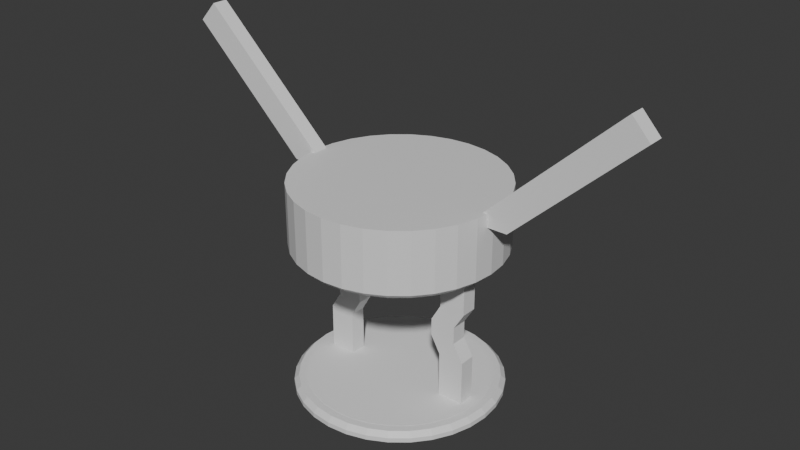 # Source: lattice-core.blend  (saved by Blender 4.3.34; exported with 4.5.12 LTS)
import bpy
from mathutils import Matrix  # noqa: F401  (used for matrix-valued properties, if any)

bpy.ops.wm.read_factory_settings(use_empty=True)
scene = bpy.context.scene
scene.name = 'Scene'

# ---- collections
col_collection = bpy.data.collections.new('Collection'); scene.collection.children.link(col_collection)

# ---- materials (node trees are filled in below, after node groups)
mat_material = bpy.data.materials.new('Material')
mat_material.alpha_threshold = 0.0
mat_material.roughness = 0.5
mat_material.line_color = (0.0, 0.0, 0.0, 1.0)

# ---- material node trees
mat_material.use_nodes = True; mat_material.node_tree.nodes.clear()
_N = mat_material.node_tree.nodes; _L = mat_material.node_tree.links
n0 = _N.new('ShaderNodeOutputMaterial'); n0.name = 'Material Output'; n0.location = (300, 300)
n1 = _N.new('ShaderNodeBsdfPrincipled'); n1.name = 'Principled BSDF'; n1.location = (10, 300)
n1.inputs[3].default_value = 1.45
_L.new(n1.outputs[0], n0.inputs[0])
n0.is_active_output = True

# ---- world
world_world = bpy.data.worlds.new('World'); scene.world = world_world
world_world.use_nodes = True; world_world.node_tree.nodes.clear()
_N = world_world.node_tree.nodes; _L = world_world.node_tree.links
n0 = _N.new('ShaderNodeOutputWorld'); n0.name = 'World Output'; n0.location = (300, 300)
n1 = _N.new('ShaderNodeBackground'); n1.name = 'Background'; n1.location = (10, 300)
n1.inputs[0].default_value = (0.05088, 0.05088, 0.05088, 1.0)
_L.new(n1.outputs[0], n0.inputs[0])
n0.is_active_output = True
world_world.color = (0.05088, 0.05088, 0.05088)
world_world.sun_shadow_jitter_overblur = 0.0

# ---- meshes
me_cube = bpy.data.meshes.new('Cube')
me_cube.from_pydata([(12.61, 30.46, -0.005415), (6.431, 32.33, -0.005415), (-2.53e-07, 32.96, -0.005415), (18.31, 27.41, -0.005415), (23.31, 23.31, -0.005415), (27.41, 18.31, -0.005415), (30.46, 12.61, -0.005415), (32.33, 6.431, -0.005415), (32.96, 2.616e-08, -0.005415), (32.33, -6.431, -0.005415), (30.46, -12.61, -0.005415), (27.41, -18.31, -0.005415), (23.31, -23.31, -0.005415), (18.31, -27.41, -0.005415), (12.61, -30.46, -0.005415), (6.431, -32.33, -0.005415), (-2.53e-07, -32.96, -0.005415), (-6.431, -32.33, -0.005415), (-12.61, -30.46, -0.005415), (-18.31, -27.41, -0.005415), (-23.31, -23.31, -0.005415), (-27.41, -18.31, -0.005415), (-30.46, -12.61, -0.005415), (-32.33, -6.431, -0.005415), (-32.96, 2.616e-08, -0.005415), (-32.33, 6.431, -0.005415), (-30.46, 12.61, -0.005415), (-27.41, 18.31, -0.005415), (-23.31, 23.31, -0.005415), (-18.31, 27.41, -0.005415), (-12.61, 30.46, -0.005415), (-6.431, 32.33, -0.005415), (12.05, 29.08, 2.942), (12.61, 30.46, 1.464), (6.141, 30.87, 2.942), (6.431, 32.33, 1.464), (-2.235e-07, 31.48, 2.942), (-2.53e-07, 32.96, 1.464), (17.49, 26.17, 2.942), (18.31, 27.41, 1.464), (22.26, 22.26, 2.942), (23.31, 23.31, 1.464), (26.17, 17.49, 2.942), (27.41, 18.31, 1.464), (29.08, 12.05, 2.942), (30.46, 12.61, 1.464), (30.87, 6.141, 2.942), (32.33, 6.431, 1.464), (31.48, 4.47e-08, 2.942), (32.96, 2.616e-08, 1.464), (30.87, -6.141, 2.942), (32.33, -6.431, 1.464), (29.08, -12.05, 2.942), (30.46, -12.61, 1.464), (26.17, -17.49, 2.942), (27.41, -18.31, 1.464), (22.26, -22.26, 2.942), (23.31, -23.31, 1.464), (17.49, -26.17, 2.942), (18.31, -27.41, 1.464), (12.05, -29.08, 2.942), (12.61, -30.46, 1.464), (6.141, -30.87, 2.942), (6.431, -32.33, 1.464), (-2.682e-07, -31.48, 2.942), (-2.53e-07, -32.96, 1.464), (-6.141, -30.87, 2.942), (-6.431, -32.33, 1.464), (-12.05, -29.08, 2.942), (-12.61, -30.46, 1.464), (-17.49, -26.17, 2.942), (-18.31, -27.41, 1.464), (-22.26, -22.26, 2.942), (-23.31, -23.31, 1.464), (-26.17, -17.49, 2.942), (-27.41, -18.31, 1.464), (-29.08, -12.05, 2.942), (-30.46, -12.61, 1.464), (-30.87, -6.141, 2.942), (-32.33, -6.431, 1.464), (-31.48, 5.96e-08, 2.942), (-32.96, 2.616e-08, 1.464), (-30.87, 6.141, 2.942), (-32.33, 6.431, 1.464), (-29.08, 12.05, 2.942), (-30.46, 12.61, 1.464), (-26.17, 17.49, 2.942), (-27.41, 18.31, 1.464), (-22.26, 22.26, 2.942), (-23.31, 23.31, 1.464), (-17.49, 26.17, 2.942), (-18.31, 27.41, 1.464), (-12.05, 29.08, 2.942), (-12.61, 30.46, 1.464), (-6.141, 30.87, 2.942), (-6.431, 32.33, 1.464), (-12.61, 30.46, 68.63), (-6.431, 32.33, 68.63), (1.117e-06, 32.96, 68.63), (-18.31, 27.41, 68.63), (-23.31, 23.31, 68.63), (-27.41, 18.31, 68.63), (-30.46, 12.61, 68.63), (-32.33, 6.431, 68.63), (-32.96, 2.616e-08, 68.63), (-32.33, -6.431, 68.63), (-30.46, -12.61, 68.63), (-27.41, -18.31, 68.63), (-23.31, -23.31, 68.63), (-18.31, -27.41, 68.63), (-12.61, -30.46, 68.63), (-6.431, -32.33, 68.63), (1.117e-06, -32.96, 68.63), (6.431, -32.33, 68.63), (12.61, -30.46, 68.63), (18.31, -27.41, 68.63), (23.31, -23.31, 68.63), (27.41, -18.31, 68.63), (30.46, -12.61, 68.63), (32.33, -6.431, 68.63), (32.96, 2.616e-08, 68.63), (32.33, 6.431, 68.63), (30.46, 12.61, 68.63), (27.41, 18.31, 68.63), (23.31, 23.31, 68.63), (18.31, 27.41, 68.63), (12.61, 30.46, 68.63), (6.431, 32.33, 68.63), (-12.05, 29.08, 47.51), (-12.61, 30.46, 48.99), (-6.141, 30.87, 47.51), (-6.431, 32.33, 48.99), (8.297e-07, 31.48, 47.51), (9.884e-07, 32.96, 48.99), (-17.49, 26.17, 47.51), (-18.31, 27.41, 48.99), (-22.26, 22.26, 47.51), (-23.31, 23.31, 48.99), (-26.17, 17.49, 47.51), (-27.41, 18.31, 48.99), (-29.08, 12.05, 47.51), (-30.46, 12.61, 48.99), (-30.87, 6.141, 47.51), (-32.33, 6.431, 48.99), (-31.48, 4.47e-08, 47.51), (-32.96, 2.616e-08, 48.99), (-30.87, -6.141, 47.51), (-32.33, -6.431, 48.99), (-29.08, -12.05, 47.51), (-30.46, -12.61, 48.99), (-26.17, -17.49, 47.51), (-27.41, -18.31, 48.99), (-22.26, -22.26, 47.51), (-23.31, -23.31, 48.99), (-17.49, -26.17, 47.51), (-18.31, -27.41, 48.99), (-12.05, -29.08, 47.51), (-12.61, -30.46, 48.99), (-6.141, -30.87, 47.51), (-6.431, -32.33, 48.99), (8.744e-07, -31.48, 47.51), (9.884e-07, -32.96, 48.99), (6.141, -30.87, 47.51), (6.431, -32.33, 48.99), (12.05, -29.08, 47.51), (12.61, -30.46, 48.99), (17.49, -26.17, 47.51), (18.31, -27.41, 48.99), (22.26, -22.26, 47.51), (23.31, -23.31, 48.99), (26.17, -17.49, 47.51), (27.41, -18.31, 48.99), (29.08, -12.05, 47.51), (30.46, -12.61, 48.99), (30.87, -6.141, 47.51), (32.33, -6.431, 48.99), (31.48, 5.96e-08, 47.51), (32.96, 2.616e-08, 48.99), (30.87, 6.141, 47.51), (32.33, 6.431, 48.99), (29.08, 12.05, 47.51), (30.46, 12.61, 48.99), (26.17, 17.49, 47.51), (27.41, 18.31, 48.99), (22.26, 22.26, 47.51), (23.31, 23.31, 48.99), (17.49, 26.17, 47.51), (18.31, 27.41, 48.99), (12.05, 29.08, 47.51), (12.61, 30.46, 48.99), (6.141, 30.87, 47.51), (6.431, 32.33, 48.99)], [], [(0, 33, 39, 3), (31, 95, 37, 2), (2, 37, 35, 1), (4, 41, 43, 5), (5, 43, 45, 6), (6, 45, 47, 7), (7, 47, 49, 8), (8, 49, 51, 9), (9, 51, 53, 10), (10, 53, 55, 11), (11, 55, 57, 12), (12, 57, 59, 13), (13, 59, 61, 14), (14, 61, 63, 15), (15, 63, 65, 16), (16, 65, 67, 17), (17, 67, 69, 18), (18, 69, 71, 19), (19, 71, 73, 20), (20, 73, 75, 21), (21, 75, 77, 22), (22, 77, 79, 23), (23, 79, 81, 24), (24, 81, 83, 25), (25, 83, 85, 26), (26, 85, 87, 27), (27, 87, 89, 28), (28, 89, 91, 29), (29, 91, 93, 30), (30, 93, 95, 31), (1, 0, 3, 4, 5, 6, 7, 8, 9, 10, 11, 12, 13, 14, 15, 16, 17, 18, 19, 20, 21, 22, 23, 24, 25, 26, 27, 28, 29, 30, 31, 2), (3, 39, 41, 4), (1, 35, 33, 0), (33, 35, 34, 32), (35, 37, 36, 34), (39, 33, 32, 38), (41, 39, 38, 40), (43, 41, 40, 42), (45, 43, 42, 44), (47, 45, 44, 46), (49, 47, 46, 48), (51, 49, 48, 50), (53, 51, 50, 52), (55, 53, 52, 54), (57, 55, 54, 56), (59, 57, 56, 58), (61, 59, 58, 60), (63, 61, 60, 62), (65, 63, 62, 64), (67, 65, 64, 66), (69, 67, 66, 68), (71, 69, 68, 70), (73, 71, 70, 72), (75, 73, 72, 74), (77, 75, 74, 76), (79, 77, 76, 78), (81, 79, 78, 80), (83, 81, 80, 82), (85, 83, 82, 84), (87, 85, 84, 86), (89, 87, 86, 88), (91, 89, 88, 90), (93, 91, 90, 92), (95, 93, 92, 94), (37, 95, 94, 36), (32, 34, 36, 94, 92, 90, 88, 86, 84, 82, 80, 78, 76, 74, 72, 70, 68, 66, 64, 62, 60, 58, 56, 54, 52, 50, 48, 46, 44, 42, 40, 38), (96, 129, 135, 99), (127, 191, 133, 98), (98, 133, 131, 97), (100, 137, 139, 101), (101, 139, 141, 102), (102, 141, 143, 103), (103, 143, 145, 104), (104, 145, 147, 105), (105, 147, 149, 106), (106, 149, 151, 107), (107, 151, 153, 108), (108, 153, 155, 109), (109, 155, 157, 110), (110, 157, 159, 111), (111, 159, 161, 112), (112, 161, 163, 113), (113, 163, 165, 114), (114, 165, 167, 115), (115, 167, 169, 116), (116, 169, 171, 117), (117, 171, 173, 118), (118, 173, 175, 119), (119, 175, 177, 120), (120, 177, 179, 121), (121, 179, 181, 122), (122, 181, 183, 123), (123, 183, 185, 124), (124, 185, 187, 125), (125, 187, 189, 126), (126, 189, 191, 127), (97, 96, 99, 100, 101, 102, 103, 104, 105, 106, 107, 108, 109, 110, 111, 112, 113, 114, 115, 116, 117, 118, 119, 120, 121, 122, 123, 124, 125, 126, 127, 98), (99, 135, 137, 100), (97, 131, 129, 96), (129, 131, 130, 128), (131, 133, 132, 130), (135, 129, 128, 134), (137, 135, 134, 136), (139, 137, 136, 138), (141, 139, 138, 140), (143, 141, 140, 142), (145, 143, 142, 144), (147, 145, 144, 146), (149, 147, 146, 148), (151, 149, 148, 150), (153, 151, 150, 152), (155, 153, 152, 154), (157, 155, 154, 156), (159, 157, 156, 158), (161, 159, 158, 160), (163, 161, 160, 162), (165, 163, 162, 164), (167, 165, 164, 166), (169, 167, 166, 168), (171, 169, 168, 170), (173, 171, 170, 172), (175, 173, 172, 174), (177, 175, 174, 176), (179, 177, 176, 178), (181, 179, 178, 180), (183, 181, 180, 182), (185, 183, 182, 184), (187, 185, 184, 186), (189, 187, 186, 188), (191, 189, 188, 190), (133, 191, 190, 132), (128, 130, 132, 190, 188, 186, 184, 182, 180, 178, 176, 174, 172, 170, 168, 166, 164, 162, 160, 158, 156, 154, 152, 150, 148, 146, 144, 142, 140, 138, 136, 134)])
_uv = me_cube.uv_layers.new(name='UVMap')
_uv.uv.foreach_set('vector', [0.9375, 0.5, 0.9375, 0.7492, 0.9062, 0.7492, 0.9062, 0.5, 0.03125, 0.5, 0.03125, 0.7492, 0.0, 0.7492, 0.0, 0.5, 0.9688, 0.5, 0.9688, 0.7492, 0.9375, 0.7492, 0.9375, 0.5, 0.875, 0.5, 0.875, 0.7492, 0.8438, 0.7492, 0.8438, 0.5, 0.8438, 0.5, 0.8438, 0.7492, 0.8125, 0.7492, 0.8125, 0.5, 0.8125, 0.5, 0.8125, 0.7492, 0.7812, 0.7492, 0.7812, 0.5, 0.7812, 0.5, 0.7812, 0.7492, 0.75, 0.7492, 0.75, 0.5, 0.75, 0.5, 0.75, 0.7492, 0.7188, 0.7492, 0.7188, 0.5, 0.7188, 0.5, 0.7188, 0.7492, 0.6875, 0.7492, 0.6875, 0.5, 0.6875, 0.5, 0.6875, 0.7492, 0.6562, 0.7492, 0.6562, 0.5, 0.6562, 0.5, 0.6562, 0.7492, 0.625, 0.7492, 0.625, 0.5, 0.625, 0.5, 0.625, 0.7492, 0.5938, 0.7492, 0.5938, 0.5, 0.5938, 0.5, 0.5938, 0.7492, 0.5625, 0.7492, 0.5625, 0.5, 0.5625, 0.5, 0.5625, 0.7492, 0.5312, 0.7492, 0.5312, 0.5, 0.5312, 0.5, 0.5312, 0.7492, 0.5, 0.7492, 0.5, 0.5, 0.5, 0.5, 0.5, 0.7492, 0.4688, 0.7492, 0.4688, 0.5, 0.4688, 0.5, 0.4688, 0.7492, 0.4375, 0.7492, 0.4375, 0.5, 0.4375, 0.5, 0.4375, 0.7492, 0.4062, 0.7492, 0.4062, 0.5, 0.4062, 0.5, 0.4062, 0.7492, 0.375, 0.7492, 0.375, 0.5, 0.375, 0.5, 0.375, 0.7492, 0.3438, 0.7492, 0.3438, 0.5, 0.3438, 0.5, 0.3438, 0.7492, 0.3125, 0.7492, 0.3125, 0.5, 0.3125, 0.5, 0.3125, 0.7492, 0.2812, 0.7492, 0.2812, 0.5, 0.2812, 0.5, 0.2812, 0.7492, 0.25, 0.7492, 0.25, 0.5, 0.25, 0.5, 0.25, 0.7492, 0.2188, 0.7492, 0.2188, 0.5, 0.2188, 0.5, 0.2188, 0.7492, 0.1875, 0.7492, 0.1875, 0.5, 0.1875, 0.5, 0.1875, 0.7492, 0.1562, 0.7492, 0.1562, 0.5, 0.1562, 0.5, 0.1562, 0.7492, 0.125, 0.7492, 0.125, 0.5, 0.125, 0.5, 0.125, 0.7492, 0.09375, 0.7492, 0.09375, 0.5, 0.09375, 0.5, 0.09375, 0.7492, 0.0625, 0.7492, 0.0625, 0.5, 0.0625, 0.5, 0.0625, 0.7492, 0.03125, 0.7492, 0.03125, 0.5, 0.7968, 0.4854, 0.8418, 0.4717, 0.8833, 0.4496, 0.9197, 0.4197, 0.9496, 0.3833, 0.9717, 0.3418, 0.9854, 0.2968, 0.99, 0.25, 0.9854, 0.2032, 0.9717, 0.1582, 0.9496, 0.1167, 0.9197, 0.08029, 0.8833, 0.05045, 0.8418, 0.02827, 0.7968, 0.01461, 0.75, 0.01, 0.7032, 0.01461, 0.6582, 0.02827, 0.6167, 0.05045, 0.5803, 0.08029, 0.5504, 0.1167, 0.5283, 0.1582, 0.5146, 0.2032, 0.51, 0.25, 0.5146, 0.2968, 0.5283, 0.3418, 0.5504, 0.3833, 0.5803, 0.4197, 0.6167, 0.4496, 0.6582, 0.4717, 0.7032, 0.4854, 0.75, 0.49, 0.9062, 0.5, 0.9062, 0.7492, 0.875, 0.7492, 0.875, 0.5, 1.0, 0.5, 1.0, 0.7492, 0.9688, 0.7492, 0.9688, 0.5, 0.3418, 0.4717, 0.2968, 0.4854, 0.2947, 0.4748, 0.3377, 0.4617, 0.2968, 0.4854, 0.25, 0.49, 0.25, 0.4792, 0.2947, 0.4748, 0.3833, 0.4496, 0.3418, 0.4717, 0.3377, 0.4617, 0.3773, 0.4406, 0.4197, 0.4197, 0.3833, 0.4496, 0.3773, 0.4406, 0.4121, 0.4121, 0.4496, 0.3833, 0.4197, 0.4197, 0.4121, 0.4121, 0.4406, 0.3773, 0.4717, 0.3418, 0.4496, 0.3833, 0.4406, 0.3773, 0.4617, 0.3377, 0.4854, 0.2968, 0.4717, 0.3418, 0.4617, 0.3377, 0.4748, 0.2947, 0.49, 0.25, 0.4854, 0.2968, 0.4748, 0.2947, 0.4792, 0.25, 0.4854, 0.2032, 0.49, 0.25, 0.4792, 0.25, 0.4748, 0.2053, 0.4717, 0.1582, 0.4854, 0.2032, 0.4748, 0.2053, 0.4617, 0.1623, 0.4496, 0.1167, 0.4717, 0.1582, 0.4617, 0.1623, 0.4406, 0.1227, 0.4197, 0.08029, 0.4496, 0.1167, 0.4406, 0.1227, 0.4121, 0.08794, 0.3833, 0.05045, 0.4197, 0.08029, 0.4121, 0.08794, 0.3773, 0.05944, 0.3418, 0.02827, 0.3833, 0.05045, 0.3773, 0.05944, 0.3377, 0.03826, 0.2968, 0.01461, 0.3418, 0.02827, 0.3377, 0.03826, 0.2947, 0.02522, 0.25, 0.01, 0.2968, 0.01461, 0.2947, 0.02522, 0.25, 0.02082, 0.2032, 0.01461, 0.25, 0.01, 0.25, 0.02082, 0.2053, 0.02522, 0.1582, 0.02827, 0.2032, 0.01461, 0.2053, 0.02522, 0.1623, 0.03826, 0.1167, 0.05045, 0.1582, 0.02827, 0.1623, 0.03826, 0.1227, 0.05944, 0.08029, 0.08029, 0.1167, 0.05045, 0.1227, 0.05944, 0.08794, 0.08794, 0.05045, 0.1167, 0.08029, 0.08029, 0.08794, 0.08794, 0.05944, 0.1227, 0.02827, 0.1582, 0.05045, 0.1167, 0.05944, 0.1227, 0.03826, 0.1623, 0.01461, 0.2032, 0.02827, 0.1582, 0.03826, 0.1623, 0.02522, 0.2053, 0.01, 0.25, 0.01461, 0.2032, 0.02522, 0.2053, 0.02082, 0.25, 0.01461, 0.2968, 0.01, 0.25, 0.02082, 0.25, 0.02522, 0.2947, 0.02827, 0.3418, 0.01461, 0.2968, 0.02522, 0.2947, 0.03826, 0.3377, 0.05045, 0.3833, 0.02827, 0.3418, 0.03826, 0.3377, 0.05944, 0.3773, 0.08029, 0.4197, 0.05045, 0.3833, 0.05944, 0.3773, 0.08794, 0.4121, 0.1167, 0.4496, 0.08029, 0.4197, 0.08794, 0.4121, 0.1227, 0.4406, 0.1582, 0.4717, 0.1167, 0.4496, 0.1227, 0.4406, 0.1623, 0.4617, 0.2032, 0.4854, 0.1582, 0.4717, 0.1623, 0.4617, 0.2053, 0.4748, 0.25, 0.49, 0.2032, 0.4854, 0.2053, 0.4748, 0.25, 0.4792, 0.3377, 0.4617, 0.2947, 0.4748, 0.25, 0.4792, 0.2053, 0.4748, 0.1623, 0.4617, 0.1227, 0.4406, 0.08794, 0.4121, 0.05944, 0.3773, 0.03826, 0.3377, 0.02522, 0.2947, 0.02082, 0.25, 0.02522, 0.2053, 0.03826, 0.1623, 0.05944, 0.1227, 0.08794, 0.08794, 0.1227, 0.05944, 0.1623, 0.03826, 0.2053, 0.02522, 0.25, 0.02082, 0.2947, 0.02522, 0.3377, 0.03826, 0.3773, 0.05944, 0.4121, 0.08794, 0.4406, 0.1227, 0.4617, 0.1623, 0.4748, 0.2053, 0.4792, 0.25, 0.4748, 0.2947, 0.4617, 0.3377, 0.4406, 0.3773, 0.4121, 0.4121, 0.3773, 0.4406, 0.9375, 0.5, 0.9375, 0.7492, 0.9062, 0.7492, 0.9062, 0.5, 0.03125, 0.5, 0.03125, 0.7492, 0.0, 0.7492, 0.0, 0.5, 0.9688, 0.5, 0.9688, 0.7492, 0.9375, 0.7492, 0.9375, 0.5, 0.875, 0.5, 0.875, 0.7492, 0.8438, 0.7492, 0.8438, 0.5, 0.8438, 0.5, 0.8438, 0.7492, 0.8125, 0.7492, 0.8125, 0.5, 0.8125, 0.5, 0.8125, 0.7492, 0.7812, 0.7492, 0.7812, 0.5, 0.7812, 0.5, 0.7812, 0.7492, 0.75, 0.7492, 0.75, 0.5, 0.75, 0.5, 0.75, 0.7492, 0.7188, 0.7492, 0.7188, 0.5, 0.7188, 0.5, 0.7188, 0.7492, 0.6875, 0.7492, 0.6875, 0.5, 0.6875, 0.5, 0.6875, 0.7492, 0.6562, 0.7492, 0.6562, 0.5, 0.6562, 0.5, 0.6562, 0.7492, 0.625, 0.7492, 0.625, 0.5, 0.625, 0.5, 0.625, 0.7492, 0.5938, 0.7492, 0.5938, 0.5, 0.5938, 0.5, 0.5938, 0.7492, 0.5625, 0.7492, 0.5625, 0.5, 0.5625, 0.5, 0.5625, 0.7492, 0.5312, 0.7492, 0.5312, 0.5, 0.5312, 0.5, 0.5312, 0.7492, 0.5, 0.7492, 0.5, 0.5, 0.5, 0.5, 0.5, 0.7492, 0.4688, 0.7492, 0.4688, 0.5, 0.4688, 0.5, 0.4688, 0.7492, 0.4375, 0.7492, 0.4375, 0.5, 0.4375, 0.5, 0.4375, 0.7492, 0.4062, 0.7492, 0.4062, 0.5, 0.4062, 0.5, 0.4062, 0.7492, 0.375, 0.7492, 0.375, 0.5, 0.375, 0.5, 0.375, 0.7492, 0.3438, 0.7492, 0.3438, 0.5, 0.3438, 0.5, 0.3438, 0.7492, 0.3125, 0.7492, 0.3125, 0.5, 0.3125, 0.5, 0.3125, 0.7492, 0.2812, 0.7492, 0.2812, 0.5, 0.2812, 0.5, 0.2812, 0.7492, 0.25, 0.7492, 0.25, 0.5, 0.25, 0.5, 0.25, 0.7492, 0.2188, 0.7492, 0.2188, 0.5, 0.2188, 0.5, 0.2188, 0.7492, 0.1875, 0.7492, 0.1875, 0.5, 0.1875, 0.5, 0.1875, 0.7492, 0.1562, 0.7492, 0.1562, 0.5, 0.1562, 0.5, 0.1562, 0.7492, 0.125, 0.7492, 0.125, 0.5, 0.125, 0.5, 0.125, 0.7492, 0.09375, 0.7492, 0.09375, 0.5, 0.09375, 0.5, 0.09375, 0.7492, 0.0625, 0.7492, 0.0625, 0.5, 0.0625, 0.5, 0.0625, 0.7492, 0.03125, 0.7492, 0.03125, 0.5, 0.7968, 0.4854, 0.8418, 0.4717, 0.8833, 0.4496, 0.9197, 0.4197, 0.9496, 0.3833, 0.9717, 0.3418, 0.9854, 0.2968, 0.99, 0.25, 0.9854, 0.2032, 0.9717, 0.1582, 0.9496, 0.1167, 0.9197, 0.08029, 0.8833, 0.05045, 0.8418, 0.02827, 0.7968, 0.01461, 0.75, 0.01, 0.7032, 0.01461, 0.6582, 0.02827, 0.6167, 0.05045, 0.5803, 0.08029, 0.5504, 0.1167, 0.5283, 0.1582, 0.5146, 0.2032, 0.51, 0.25, 0.5146, 0.2968, 0.5283, 0.3418, 0.5504, 0.3833, 0.5803, 0.4197, 0.6167, 0.4496, 0.6582, 0.4717, 0.7032, 0.4854, 0.75, 0.49, 0.9062, 0.5, 0.9062, 0.7492, 0.875, 0.7492, 0.875, 0.5, 1.0, 0.5, 1.0, 0.7492, 0.9688, 0.7492, 0.9688, 0.5, 0.3418, 0.4717, 0.2968, 0.4854, 0.2947, 0.4748, 0.3377, 0.4617, 0.2968, 0.4854, 0.25, 0.49, 0.25, 0.4792, 0.2947, 0.4748, 0.3833, 0.4496, 0.3418, 0.4717, 0.3377, 0.4617, 0.3773, 0.4406, 0.4197, 0.4197, 0.3833, 0.4496, 0.3773, 0.4406, 0.4121, 0.4121, 0.4496, 0.3833, 0.4197, 0.4197, 0.4121, 0.4121, 0.4406, 0.3773, 0.4717, 0.3418, 0.4496, 0.3833, 0.4406, 0.3773, 0.4617, 0.3377, 0.4854, 0.2968, 0.4717, 0.3418, 0.4617, 0.3377, 0.4748, 0.2947, 0.49, 0.25, 0.4854, 0.2968, 0.4748, 0.2947, 0.4792, 0.25, 0.4854, 0.2032, 0.49, 0.25, 0.4792, 0.25, 0.4748, 0.2053, 0.4717, 0.1582, 0.4854, 0.2032, 0.4748, 0.2053, 0.4617, 0.1623, 0.4496, 0.1167, 0.4717, 0.1582, 0.4617, 0.1623, 0.4406, 0.1227, 0.4197, 0.08029, 0.4496, 0.1167, 0.4406, 0.1227, 0.4121, 0.08794, 0.3833, 0.05045, 0.4197, 0.08029, 0.4121, 0.08794, 0.3773, 0.05944, 0.3418, 0.02827, 0.3833, 0.05045, 0.3773, 0.05944, 0.3377, 0.03826, 0.2968, 0.01461, 0.3418, 0.02827, 0.3377, 0.03826, 0.2947, 0.02522, 0.25, 0.01, 0.2968, 0.01461, 0.2947, 0.02522, 0.25, 0.02082, 0.2032, 0.01461, 0.25, 0.01, 0.25, 0.02082, 0.2053, 0.02522, 0.1582, 0.02827, 0.2032, 0.01461, 0.2053, 0.02522, 0.1623, 0.03826, 0.1167, 0.05045, 0.1582, 0.02827, 0.1623, 0.03826, 0.1227, 0.05944, 0.08029, 0.08029, 0.1167, 0.05045, 0.1227, 0.05944, 0.08794, 0.08794, 0.05045, 0.1167, 0.08029, 0.08029, 0.08794, 0.08794, 0.05944, 0.1227, 0.02827, 0.1582, 0.05045, 0.1167, 0.05944, 0.1227, 0.03826, 0.1623, 0.01461, 0.2032, 0.02827, 0.1582, 0.03826, 0.1623, 0.02522, 0.2053, 0.01, 0.25, 0.01461, 0.2032, 0.02522, 0.2053, 0.02082, 0.25, 0.01461, 0.2968, 0.01, 0.25, 0.02082, 0.25, 0.02522, 0.2947, 0.02827, 0.3418, 0.01461, 0.2968, 0.02522, 0.2947, 0.03826, 0.3377, 0.05045, 0.3833, 0.02827, 0.3418, 0.03826, 0.3377, 0.05944, 0.3773, 0.08029, 0.4197, 0.05045, 0.3833, 0.05944, 0.3773, 0.08794, 0.4121, 0.1167, 0.4496, 0.08029, 0.4197, 0.08794, 0.4121, 0.1227, 0.4406, 0.1582, 0.4717, 0.1167, 0.4496, 0.1227, 0.4406, 0.1623, 0.4617, 0.2032, 0.4854, 0.1582, 0.4717, 0.1623, 0.4617, 0.2053, 0.4748, 0.25, 0.49, 0.2032, 0.4854, 0.2053, 0.4748, 0.25, 0.4792, 0.3377, 0.4617, 0.2947, 0.4748, 0.25, 0.4792, 0.2053, 0.4748, 0.1623, 0.4617, 0.1227, 0.4406, 0.08794, 0.4121, 0.05944, 0.3773, 0.03826, 0.3377, 0.02522, 0.2947, 0.02082, 0.25, 0.02522, 0.2053, 0.03826, 0.1623, 0.05944, 0.1227, 0.08794, 0.08794, 0.1227, 0.05944, 0.1623, 0.03826, 0.2053, 0.02522, 0.25, 0.02082, 0.2947, 0.02522, 0.3377, 0.03826, 0.3773, 0.05944, 0.4121, 0.08794, 0.4406, 0.1227, 0.4617, 0.1623, 0.4748, 0.2053, 0.4792, 0.25, 0.4748, 0.2947, 0.4617, 0.3377, 0.4406, 0.3773, 0.4121, 0.4121, 0.3773, 0.4406])
me_cube.materials.append(mat_material)
me_cube.use_mirror_vertex_groups = False
me_cube.update()
me_cube_001 = bpy.data.meshes.new('Cube.001')
me_cube_001.from_pydata([(-25.74, -2.555, 2.123), (-25.74, -2.555, 50.23), (-25.74, 2.555, 2.123), (-25.74, 2.555, 50.23), (-17.35, -2.555, 2.123), (-17.35, -2.555, 50.23), (-17.35, 2.555, 2.123), (-17.35, 2.555, 50.23), (-25.74, 2.555, 17.36), (-25.74, 2.555, 33.8), (-25.74, -2.555, 33.8), (-25.74, -2.555, 17.36), (-77.8, 2.555, 101.0), (-39.1, 2.555, 64.54), (-77.8, -2.555, 101.0), (-39.1, -2.555, 64.54), (-72.08, 2.555, 107.2), (-33.38, 2.555, 70.68), (-72.08, -2.555, 107.2), (-33.38, -2.555, 70.68), (-32.21, 2.555, 64.51), (-32.21, -2.555, 64.51), (-29.68, -2.555, 67.22), (-29.68, 2.555, 67.22), (-17.35, 2.555, 33.8), (-17.35, 2.555, 17.36), (-17.35, -2.555, 33.8), (-17.35, -2.555, 17.36), (-14.21, -2.555, 28.32), (-14.21, -2.555, 22.84), (-14.21, 2.555, 28.32), (-14.21, 2.555, 22.84), (-22.42, 2.555, 28.32), (-22.42, 2.555, 22.84), (-22.42, -2.555, 22.84), (-22.42, -2.555, 28.32)], [], [(10, 1, 3, 9), (9, 3, 7, 24), (24, 7, 5, 26), (26, 5, 1, 10), (2, 6, 4, 0), (30, 24, 26, 28), (6, 25, 27, 4), (28, 26, 10, 35), (4, 27, 11, 0), (1, 5, 7, 3), (12, 13, 15, 14), (14, 15, 19, 18), (18, 19, 17, 16), (16, 17, 13, 12), (14, 18, 16, 12), (15, 13, 20, 21), (22, 21, 20, 23), (13, 17, 23, 20), (19, 15, 21, 22), (17, 19, 22, 23), (2, 8, 25, 6), (32, 9, 24, 30), (0, 11, 8, 2), (35, 10, 9, 32), (11, 34, 33, 8), (34, 35, 32, 33), (8, 33, 31, 25), (33, 32, 30, 31), (27, 29, 34, 11), (29, 28, 35, 34), (25, 31, 29, 27), (31, 30, 28, 29)])
_uv = me_cube_001.uv_layers.new(name='UVMap')
_uv.uv.foreach_set('vector', [0.5417, 0.0, 0.625, 0.0, 0.625, 0.25, 0.5417, 0.25, 0.5417, 0.25, 0.625, 0.25, 0.625, 0.5, 0.5417, 0.5, 0.5417, 0.5, 0.625, 0.5, 0.625, 0.75, 0.5417, 0.75, 0.5417, 0.75, 0.625, 0.75, 0.625, 1.0, 0.5417, 1.0, 0.125, 0.5, 0.375, 0.5, 0.375, 0.75, 0.125, 0.75, 0.5139, 0.5, 0.5417, 0.5, 0.5417, 0.75, 0.5139, 0.75, 0.375, 0.5, 0.4583, 0.5, 0.4583, 0.75, 0.375, 0.75, 0.5139, 0.75, 0.5417, 0.75, 0.5417, 1.0, 0.5139, 1.0, 0.375, 0.75, 0.4583, 0.75, 0.4583, 1.0, 0.375, 1.0, 0.625, 1.0, 0.625, 0.75, 0.625, 0.5, 0.625, 0.25, 0.375, 0.0, 0.625, 0.0, 0.625, 0.25, 0.375, 0.25, 0.375, 0.25, 0.625, 0.25, 0.625, 0.5, 0.375, 0.5, 0.375, 0.5, 0.625, 0.5, 0.625, 0.75, 0.375, 0.75, 0.375, 0.75, 0.625, 0.75, 0.625, 1.0, 0.375, 1.0, 0.125, 0.5, 0.375, 0.5, 0.375, 0.75, 0.125, 0.75, 0.625, 0.25, 0.625, 0.0, 0.625, 0.0, 0.625, 0.25, 0.625, 0.5, 0.875, 0.5, 0.875, 0.75, 0.625, 0.75, 0.625, 1.0, 0.625, 0.75, 0.625, 0.75, 0.625, 1.0, 0.625, 0.5, 0.625, 0.25, 0.625, 0.25, 0.625, 0.5, 0.625, 0.75, 0.625, 0.5, 0.625, 0.5, 0.625, 0.75, 0.375, 0.25, 0.4583, 0.25, 0.4583, 0.5, 0.375, 0.5, 0.5139, 0.25, 0.5417, 0.25, 0.5417, 0.5, 0.5139, 0.5, 0.375, 0.0, 0.4583, 0.0, 0.4583, 0.25, 0.375, 0.25, 0.5139, 0.0, 0.5417, 0.0, 0.5417, 0.25, 0.5139, 0.25, 0.4583, 0.0, 0.4861, 0.0, 0.4861, 0.25, 0.4583, 0.25, 0.4861, 0.0, 0.5139, 0.0, 0.5139, 0.25, 0.4861, 0.25, 0.4583, 0.25, 0.4861, 0.25, 0.4861, 0.5, 0.4583, 0.5, 0.4861, 0.25, 0.5139, 0.25, 0.5139, 0.5, 0.4861, 0.5, 0.4583, 0.75, 0.4861, 0.75, 0.4861, 1.0, 0.4583, 1.0, 0.4861, 0.75, 0.5139, 0.75, 0.5139, 1.0, 0.4861, 1.0, 0.4583, 0.5, 0.4861, 0.5, 0.4861, 0.75, 0.4583, 0.75, 0.4861, 0.5, 0.5139, 0.5, 0.5139, 0.75, 0.4861, 0.75])
me_cube_001.update()
me_cylinder = bpy.data.meshes.new('Cylinder')
me_cylinder.from_pydata([(0.0, 1.0, -1.211), (0.0, 1.0, 0.7888), (0.1951, 0.9808, -1.211), (0.1951, 0.9808, 0.7888), (0.3827, 0.9239, -1.211), (0.3827, 0.9239, 0.7888), (0.5556, 0.8315, -1.211), (0.5556, 0.8315, 0.7888), (0.7071, 0.7071, -1.211), (0.7071, 0.7071, 0.7888), (0.8315, 0.5556, -1.211), (0.8315, 0.5556, 0.7888), (0.9239, 0.3827, -1.211), (0.9239, 0.3827, 0.7888), (0.9808, 0.1951, -1.211), (0.9808, 0.1951, 0.7888), (1.0, 0.0, -1.211), (1.0, 0.0, 0.7888), (0.9808, -0.1951, -1.211), (0.9808, -0.1951, 0.7888), (0.9239, -0.3827, -1.211), (0.9239, -0.3827, 0.7888), (0.8315, -0.5556, -1.211), (0.8315, -0.5556, 0.7888), (0.7071, -0.7071, -1.211), (0.7071, -0.7071, 0.7888), (0.5556, -0.8315, -1.211), (0.5556, -0.8315, 0.7888), (0.3827, -0.9239, -1.211), (0.3827, -0.9239, 0.7888), (0.1951, -0.9808, -1.211), (0.1951, -0.9808, 0.7888), (0.0, -1.0, -1.211), (0.0, -1.0, 0.7888), (-0.1951, -0.9808, -1.211), (-0.1951, -0.9808, 0.7888), (-0.3827, -0.9239, -1.211), (-0.3827, -0.9239, 0.7888), (-0.5556, -0.8315, -1.211), (-0.5556, -0.8315, 0.7888), (-0.7071, -0.7071, -1.211), (-0.7071, -0.7071, 0.7888), (-0.8315, -0.5556, -1.211), (-0.8315, -0.5556, 0.7888), (-0.9239, -0.3827, -1.211), (-0.9239, -0.3827, 0.7888), (-0.9808, -0.1951, -1.211), (-0.9808, -0.1951, 0.7888), (-1.0, 0.0, -1.211), (-1.0, 0.0, 0.7888), (-0.9808, 0.1951, -1.211), (-0.9808, 0.1951, 0.7888), (-0.9239, 0.3827, -1.211), (-0.9239, 0.3827, 0.7888), (-0.8315, 0.5556, -1.211), (-0.8315, 0.5556, 0.7888), (-0.7071, 0.7071, -1.211), (-0.7071, 0.7071, 0.7888), (-0.5556, 0.8315, -1.211), (-0.5556, 0.8315, 0.7888), (-0.3827, 0.9239, -1.211), (-0.3827, 0.9239, 0.7888), (-0.1951, 0.9808, -1.211), (-0.1951, 0.9808, 0.7888)], [], [(0, 1, 3, 2), (2, 3, 5, 4), (4, 5, 7, 6), (6, 7, 9, 8), (8, 9, 11, 10), (10, 11, 13, 12), (12, 13, 15, 14), (14, 15, 17, 16), (16, 17, 19, 18), (18, 19, 21, 20), (20, 21, 23, 22), (22, 23, 25, 24), (24, 25, 27, 26), (26, 27, 29, 28), (28, 29, 31, 30), (30, 31, 33, 32), (32, 33, 35, 34), (34, 35, 37, 36), (36, 37, 39, 38), (38, 39, 41, 40), (40, 41, 43, 42), (42, 43, 45, 44), (44, 45, 47, 46), (46, 47, 49, 48), (48, 49, 51, 50), (50, 51, 53, 52), (52, 53, 55, 54), (54, 55, 57, 56), (56, 57, 59, 58), (58, 59, 61, 60), (3, 1, 63, 61, 59, 57, 55, 53, 51, 49, 47, 45, 43, 41, 39, 37, 35, 33, 31, 29, 27, 25, 23, 21, 19, 17, 15, 13, 11, 9, 7, 5), (60, 61, 63, 62), (62, 63, 1, 0), (0, 2, 4, 6, 8, 10, 12, 14, 16, 18, 20, 22, 24, 26, 28, 30, 32, 34, 36, 38, 40, 42, 44, 46, 48, 50, 52, 54, 56, 58, 60, 62)])
_uv = me_cylinder.uv_layers.new(name='UVMap')
_uv.uv.foreach_set('vector', [1.0, 0.5, 1.0, 1.0, 0.9688, 1.0, 0.9688, 0.5, 0.9688, 0.5, 0.9688, 1.0, 0.9375, 1.0, 0.9375, 0.5, 0.9375, 0.5, 0.9375, 1.0, 0.9062, 1.0, 0.9062, 0.5, 0.9062, 0.5, 0.9062, 1.0, 0.875, 1.0, 0.875, 0.5, 0.875, 0.5, 0.875, 1.0, 0.8438, 1.0, 0.8438, 0.5, 0.8438, 0.5, 0.8438, 1.0, 0.8125, 1.0, 0.8125, 0.5, 0.8125, 0.5, 0.8125, 1.0, 0.7812, 1.0, 0.7812, 0.5, 0.7812, 0.5, 0.7812, 1.0, 0.75, 1.0, 0.75, 0.5, 0.75, 0.5, 0.75, 1.0, 0.7188, 1.0, 0.7188, 0.5, 0.7188, 0.5, 0.7188, 1.0, 0.6875, 1.0, 0.6875, 0.5, 0.6875, 0.5, 0.6875, 1.0, 0.6562, 1.0, 0.6562, 0.5, 0.6562, 0.5, 0.6562, 1.0, 0.625, 1.0, 0.625, 0.5, 0.625, 0.5, 0.625, 1.0, 0.5938, 1.0, 0.5938, 0.5, 0.5938, 0.5, 0.5938, 1.0, 0.5625, 1.0, 0.5625, 0.5, 0.5625, 0.5, 0.5625, 1.0, 0.5312, 1.0, 0.5312, 0.5, 0.5312, 0.5, 0.5312, 1.0, 0.5, 1.0, 0.5, 0.5, 0.5, 0.5, 0.5, 1.0, 0.4688, 1.0, 0.4688, 0.5, 0.4688, 0.5, 0.4688, 1.0, 0.4375, 1.0, 0.4375, 0.5, 0.4375, 0.5, 0.4375, 1.0, 0.4062, 1.0, 0.4062, 0.5, 0.4062, 0.5, 0.4062, 1.0, 0.375, 1.0, 0.375, 0.5, 0.375, 0.5, 0.375, 1.0, 0.3438, 1.0, 0.3438, 0.5, 0.3438, 0.5, 0.3438, 1.0, 0.3125, 1.0, 0.3125, 0.5, 0.3125, 0.5, 0.3125, 1.0, 0.2812, 1.0, 0.2812, 0.5, 0.2812, 0.5, 0.2812, 1.0, 0.25, 1.0, 0.25, 0.5, 0.25, 0.5, 0.25, 1.0, 0.2188, 1.0, 0.2188, 0.5, 0.2188, 0.5, 0.2188, 1.0, 0.1875, 1.0, 0.1875, 0.5, 0.1875, 0.5, 0.1875, 1.0, 0.1562, 1.0, 0.1562, 0.5, 0.1562, 0.5, 0.1562, 1.0, 0.125, 1.0, 0.125, 0.5, 0.125, 0.5, 0.125, 1.0, 0.09375, 1.0, 0.09375, 0.5, 0.09375, 0.5, 0.09375, 1.0, 0.0625, 1.0, 0.0625, 0.5, 0.2968, 0.4854, 0.25, 0.49, 0.2032, 0.4854, 0.1582, 0.4717, 0.1167, 0.4496, 0.08029, 0.4197, 0.05045, 0.3833, 0.02827, 0.3418, 0.01461, 0.2968, 0.01, 0.25, 0.01461, 0.2032, 0.02827, 0.1582, 0.05045, 0.1167, 0.08029, 0.08029, 0.1167, 0.05045, 0.1582, 0.02827, 0.2032, 0.01461, 0.25, 0.01, 0.2968, 0.01461, 0.3418, 0.02827, 0.3833, 0.05045, 0.4197, 0.08029, 0.4496, 0.1167, 0.4717, 0.1582, 0.4854, 0.2032, 0.49, 0.25, 0.4854, 0.2968, 0.4717, 0.3418, 0.4496, 0.3833, 0.4197, 0.4197, 0.3833, 0.4496, 0.3418, 0.4717, 0.0625, 0.5, 0.0625, 1.0, 0.03125, 1.0, 0.03125, 0.5, 0.03125, 0.5, 0.03125, 1.0, 0.0, 1.0, 0.0, 0.5, 0.75, 0.49, 0.7968, 0.4854, 0.8418, 0.4717, 0.8833, 0.4496, 0.9197, 0.4197, 0.9496, 0.3833, 0.9717, 0.3418, 0.9854, 0.2968, 0.99, 0.25, 0.9854, 0.2032, 0.9717, 0.1582, 0.9496, 0.1167, 0.9197, 0.08029, 0.8833, 0.05045, 0.8418, 0.02827, 0.7968, 0.01461, 0.75, 0.01, 0.7032, 0.01461, 0.6582, 0.02827, 0.6167, 0.05045, 0.5803, 0.08029, 0.5504, 0.1167, 0.5283, 0.1582, 0.5146, 0.2032, 0.51, 0.25, 0.5146, 0.2968, 0.5283, 0.3418, 0.5504, 0.3833, 0.5803, 0.4197, 0.6167, 0.4496, 0.6582, 0.4717, 0.7032, 0.4854])
me_cylinder.update()

# ---- objects
ob_latticecorea = bpy.data.objects.new('LatticeCoreA', me_cube)
ob_latticecoreb = bpy.data.objects.new('LatticeCoreB', me_cube_001)
ob_latticecorec = bpy.data.objects.new('LatticeCoreC', me_cylinder)

# ---- transforms, parenting, visibility, modifiers, constraints
ob_latticecorea.location = (0.0, 0.0, 0.0)
ob_latticecorea.lock_rotations_4d = False
ob_latticecorea.empty_display_type = 'ARROWS'
ob_latticecorea.lineart.crease_threshold = 0.0
ob_latticecoreb.location = (0.0, 0.0, 0.0)
_m = ob_latticecoreb.modifiers.new('Mirror', 'MIRROR')
ob_latticecorec.location = (0.0, 0.0, 2.2)
ob_latticecorec.scale = (29.06, 29.06, 1.0)

# ---- collection membership
col_collection.objects.link(ob_latticecorea)
col_collection.objects.link(ob_latticecoreb)
col_collection.objects.link(ob_latticecorec)

# ---- scene / render settings (as saved in the file)
scene.frame_start = 1; scene.frame_end = 250; scene.frame_set(1)
scene.render.engine = 'BLENDER_EEVEE_NEXT'
bpy.context.view_layer.update()

# ---- added for rendering (the .blend has no active camera and no usable light): camera, sun
cam_auto = bpy.data.cameras.new('AutoCamera')
cam_auto.lens = 50.0
cam_auto.sensor_width = 36.0
cam_auto.clip_end = 3249.44
ob_auto_camera = bpy.data.objects.new('AutoCamera', cam_auto)
scene.collection.objects.link(ob_auto_camera)
ob_auto_camera.location = (185.154, -222.185, 201.707)
ob_auto_camera.rotation_euler = (1.09748, -7.21219e-08, 0.694738)
scene.camera = ob_auto_camera
light_auto_sun = bpy.data.lights.new('AutoSun', 'SUN')
light_auto_sun.energy = 3.0
light_auto_sun.angle = 0.0523599
ob_auto_sun = bpy.data.objects.new('AutoSun', light_auto_sun)
scene.collection.objects.link(ob_auto_sun)
ob_auto_sun.rotation_euler = (0.872665, 0.174533, 0.523599)
bpy.context.view_layer.update()
